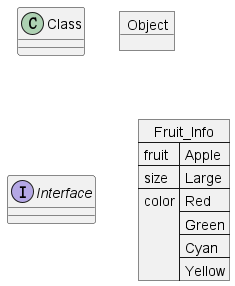

The diagram above was rendered by PlantUML. Its source (embedded in the PNG):
@startuml

class Class
object Object
interface Interface

json Fruit_Info {
    "fruit":"Apple",
    "size":"Large",
    "color": ["Red", "Green", "Cyan", "Yellow"]
}
@enduml